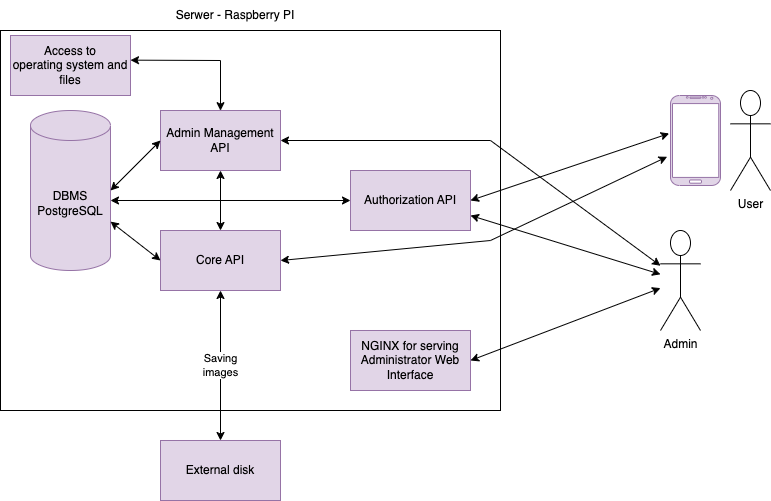

The diagram above was exported from draw.io. Its source (the exported page's mxGraphModel, read from the mxfile embedded in the PNG):
<mxGraphModel dx="1434" dy="827" grid="1" gridSize="10" guides="1" tooltips="1" connect="1" arrows="1" fold="1" page="1" pageScale="1" pageWidth="827" pageHeight="1169" math="0" shadow="0">
  <root>
    <mxCell id="0" />
    <mxCell id="1" parent="0" />
    <mxCell id="Em0a2cG5F7p9eTLFIFBl-1" value="" style="rounded=0;whiteSpace=wrap;html=1;" parent="1" vertex="1">
      <mxGeometry x="40" y="210" width="500" height="380" as="geometry" />
    </mxCell>
    <mxCell id="Em0a2cG5F7p9eTLFIFBl-2" value="Authorization API" style="rounded=0;whiteSpace=wrap;html=1;fillColor=#e1d5e7;strokeColor=#9673a6;" parent="1" vertex="1">
      <mxGeometry x="390" y="350" width="120" height="60" as="geometry" />
    </mxCell>
    <mxCell id="Em0a2cG5F7p9eTLFIFBl-3" value="Admin Management&lt;div&gt;API&lt;/div&gt;" style="rounded=0;whiteSpace=wrap;html=1;fillColor=#e1d5e7;strokeColor=#9673a6;" parent="1" vertex="1">
      <mxGeometry x="200" y="290" width="120" height="60" as="geometry" />
    </mxCell>
    <mxCell id="Em0a2cG5F7p9eTLFIFBl-4" value="Core API" style="rounded=0;whiteSpace=wrap;html=1;fillColor=#e1d5e7;strokeColor=#9673a6;" parent="1" vertex="1">
      <mxGeometry x="200" y="410" width="120" height="60" as="geometry" />
    </mxCell>
    <mxCell id="Em0a2cG5F7p9eTLFIFBl-5" value="DBMS&lt;div&gt;PostgreSQL&lt;/div&gt;" style="shape=cylinder3;whiteSpace=wrap;html=1;boundedLbl=1;backgroundOutline=1;size=15;fillColor=#e1d5e7;strokeColor=#9673a6;" parent="1" vertex="1">
      <mxGeometry x="70" y="290" width="80" height="160" as="geometry" />
    </mxCell>
    <mxCell id="Em0a2cG5F7p9eTLFIFBl-8" value="NGINX for serving Administrator Web Interface" style="rounded=0;whiteSpace=wrap;html=1;fillColor=#e1d5e7;strokeColor=#9673a6;" parent="1" vertex="1">
      <mxGeometry x="390" y="510" width="120" height="60" as="geometry" />
    </mxCell>
    <mxCell id="Em0a2cG5F7p9eTLFIFBl-9" value="Admin" style="shape=umlActor;verticalLabelPosition=bottom;verticalAlign=top;html=1;outlineConnect=0;" parent="1" vertex="1">
      <mxGeometry x="700" y="410" width="40" height="100" as="geometry" />
    </mxCell>
    <mxCell id="Em0a2cG5F7p9eTLFIFBl-16" value="" style="endArrow=classic;startArrow=classic;html=1;rounded=0;exitX=1;exitY=0.5;exitDx=0;exitDy=0;entryX=-0.027;entryY=0.422;entryDx=0;entryDy=0;entryPerimeter=0;" parent="1" source="Em0a2cG5F7p9eTLFIFBl-2" target="Em0a2cG5F7p9eTLFIFBl-38" edge="1">
      <mxGeometry width="50" height="50" relative="1" as="geometry">
        <mxPoint x="540" y="390" as="sourcePoint" />
        <mxPoint x="700" y="298.57142857142856" as="targetPoint" />
      </mxGeometry>
    </mxCell>
    <mxCell id="Em0a2cG5F7p9eTLFIFBl-17" value="" style="endArrow=classic;startArrow=classic;html=1;rounded=0;entryX=0.5;entryY=1;entryDx=0;entryDy=0;exitX=0.5;exitY=0;exitDx=0;exitDy=0;" parent="1" source="Em0a2cG5F7p9eTLFIFBl-4" target="Em0a2cG5F7p9eTLFIFBl-3" edge="1">
      <mxGeometry width="50" height="50" relative="1" as="geometry">
        <mxPoint x="300" y="460" as="sourcePoint" />
        <mxPoint x="350" y="410" as="targetPoint" />
      </mxGeometry>
    </mxCell>
    <mxCell id="Em0a2cG5F7p9eTLFIFBl-18" value="" style="endArrow=classic;startArrow=classic;html=1;rounded=0;exitX=1;exitY=0.5;exitDx=0;exitDy=0;exitPerimeter=0;entryX=0;entryY=0.5;entryDx=0;entryDy=0;" parent="1" source="Em0a2cG5F7p9eTLFIFBl-5" target="Em0a2cG5F7p9eTLFIFBl-3" edge="1">
      <mxGeometry width="50" height="50" relative="1" as="geometry">
        <mxPoint x="390" y="450" as="sourcePoint" />
        <mxPoint x="440" y="400" as="targetPoint" />
      </mxGeometry>
    </mxCell>
    <mxCell id="Em0a2cG5F7p9eTLFIFBl-19" value="" style="endArrow=classic;startArrow=classic;html=1;rounded=0;entryX=0;entryY=0.5;entryDx=0;entryDy=0;" parent="1" source="Em0a2cG5F7p9eTLFIFBl-5" target="Em0a2cG5F7p9eTLFIFBl-4" edge="1">
      <mxGeometry width="50" height="50" relative="1" as="geometry">
        <mxPoint x="390" y="450" as="sourcePoint" />
        <mxPoint x="440" y="400" as="targetPoint" />
      </mxGeometry>
    </mxCell>
    <mxCell id="Em0a2cG5F7p9eTLFIFBl-20" value="" style="endArrow=classic;startArrow=classic;html=1;rounded=0;exitX=1;exitY=0.5;exitDx=0;exitDy=0;" parent="1" source="Em0a2cG5F7p9eTLFIFBl-8" target="Em0a2cG5F7p9eTLFIFBl-9" edge="1">
      <mxGeometry width="50" height="50" relative="1" as="geometry">
        <mxPoint x="390" y="450" as="sourcePoint" />
        <mxPoint x="440" y="400" as="targetPoint" />
      </mxGeometry>
    </mxCell>
    <mxCell id="Em0a2cG5F7p9eTLFIFBl-21" value="" style="endArrow=classic;startArrow=classic;html=1;rounded=0;" parent="1" source="Em0a2cG5F7p9eTLFIFBl-3" target="Em0a2cG5F7p9eTLFIFBl-9" edge="1">
      <mxGeometry width="50" height="50" relative="1" as="geometry">
        <mxPoint x="390" y="450" as="sourcePoint" />
        <mxPoint x="690" y="470" as="targetPoint" />
        <Array as="points">
          <mxPoint x="530" y="320" />
        </Array>
      </mxGeometry>
    </mxCell>
    <mxCell id="Em0a2cG5F7p9eTLFIFBl-22" value="" style="endArrow=classic;startArrow=classic;html=1;rounded=0;exitX=1;exitY=0.5;exitDx=0;exitDy=0;entryX=-0.067;entryY=0.681;entryDx=0;entryDy=0;entryPerimeter=0;" parent="1" source="Em0a2cG5F7p9eTLFIFBl-4" target="Em0a2cG5F7p9eTLFIFBl-38" edge="1">
      <mxGeometry width="50" height="50" relative="1" as="geometry">
        <mxPoint x="390" y="450" as="sourcePoint" />
        <mxPoint x="700" y="303.68421052631584" as="targetPoint" />
        <Array as="points">
          <mxPoint x="530" y="420" />
        </Array>
      </mxGeometry>
    </mxCell>
    <mxCell id="Em0a2cG5F7p9eTLFIFBl-25" value="Serwer - Raspberry PI" style="text;html=1;align=center;verticalAlign=middle;whiteSpace=wrap;rounded=0;" parent="1" vertex="1">
      <mxGeometry x="200" y="180" width="150" height="30" as="geometry" />
    </mxCell>
    <mxCell id="Em0a2cG5F7p9eTLFIFBl-27" value="" style="endArrow=classic;startArrow=classic;html=1;rounded=0;exitX=1;exitY=0.5;exitDx=0;exitDy=0;exitPerimeter=0;" parent="1" edge="1">
      <mxGeometry width="50" height="50" relative="1" as="geometry">
        <mxPoint x="150" y="380" as="sourcePoint" />
        <mxPoint x="390" y="380" as="targetPoint" />
      </mxGeometry>
    </mxCell>
    <mxCell id="Em0a2cG5F7p9eTLFIFBl-30" value="External disk" style="rounded=0;whiteSpace=wrap;html=1;fillColor=#e1d5e7;strokeColor=#9673a6;" parent="1" vertex="1">
      <mxGeometry x="200" y="620" width="120" height="60" as="geometry" />
    </mxCell>
    <mxCell id="Em0a2cG5F7p9eTLFIFBl-31" value="Saving&lt;br&gt;images" style="endArrow=classic;startArrow=classic;html=1;rounded=0;entryX=0.5;entryY=1;entryDx=0;entryDy=0;exitX=0.5;exitY=0;exitDx=0;exitDy=0;" parent="1" source="Em0a2cG5F7p9eTLFIFBl-30" target="Em0a2cG5F7p9eTLFIFBl-4" edge="1">
      <mxGeometry width="50" height="50" relative="1" as="geometry">
        <mxPoint x="310" y="520" as="sourcePoint" />
        <mxPoint x="360" y="470" as="targetPoint" />
      </mxGeometry>
    </mxCell>
    <mxCell id="Em0a2cG5F7p9eTLFIFBl-35" value="User" style="shape=umlActor;verticalLabelPosition=bottom;verticalAlign=top;html=1;outlineConnect=0;" parent="1" vertex="1">
      <mxGeometry x="770" y="270" width="40" height="100" as="geometry" />
    </mxCell>
    <mxCell id="Em0a2cG5F7p9eTLFIFBl-38" value="" style="verticalLabelPosition=bottom;verticalAlign=top;html=1;shadow=0;dashed=0;strokeWidth=1;shape=mxgraph.android.phone2;strokeColor=#9673a6;fillColor=#e1d5e7;" parent="1" vertex="1">
      <mxGeometry x="710" y="275" width="50" height="90" as="geometry" />
    </mxCell>
    <mxCell id="Em0a2cG5F7p9eTLFIFBl-39" value="" style="endArrow=classic;startArrow=classic;html=1;rounded=0;entryX=1;entryY=0.75;entryDx=0;entryDy=0;" parent="1" source="Em0a2cG5F7p9eTLFIFBl-9" target="Em0a2cG5F7p9eTLFIFBl-2" edge="1">
      <mxGeometry width="50" height="50" relative="1" as="geometry">
        <mxPoint x="320" y="490" as="sourcePoint" />
        <mxPoint x="370" y="440" as="targetPoint" />
      </mxGeometry>
    </mxCell>
    <mxCell id="Em0a2cG5F7p9eTLFIFBl-40" value="Access to&lt;div&gt;operating system and&lt;/div&gt;&lt;div&gt;files&lt;/div&gt;" style="rounded=0;whiteSpace=wrap;html=1;fillColor=#e1d5e7;strokeColor=#9673a6;" parent="1" vertex="1">
      <mxGeometry x="50" y="215" width="120" height="60" as="geometry" />
    </mxCell>
    <mxCell id="Em0a2cG5F7p9eTLFIFBl-41" value="" style="endArrow=classic;startArrow=classic;html=1;rounded=0;exitX=0.44;exitY=0.211;exitDx=0;exitDy=0;exitPerimeter=0;entryX=1;entryY=0.411;entryDx=0;entryDy=0;entryPerimeter=0;" parent="1" source="Em0a2cG5F7p9eTLFIFBl-1" target="Em0a2cG5F7p9eTLFIFBl-40" edge="1">
      <mxGeometry width="50" height="50" relative="1" as="geometry">
        <mxPoint x="310" y="280" as="sourcePoint" />
        <mxPoint x="360" y="230" as="targetPoint" />
        <Array as="points">
          <mxPoint x="260" y="240" />
        </Array>
      </mxGeometry>
    </mxCell>
  </root>
</mxGraphModel>